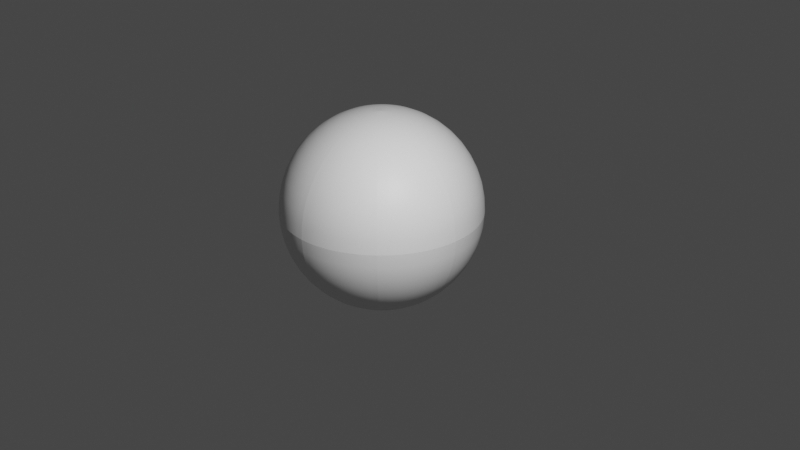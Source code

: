 # Source: evert.bkp.blend  (saved by Blender 3.0.42; exported with 4.5.12 LTS)
import bpy
from mathutils import Matrix  # noqa: F401  (used for matrix-valued properties, if any)

bpy.ops.wm.read_factory_settings(use_empty=True)
scene = bpy.context.scene
scene.name = 'Scene'

# ---- collections
col_collection = bpy.data.collections.new('Collection'); scene.collection.children.link(col_collection)

# ---- materials (node trees are filled in below, after node groups)
mat_default_obj = bpy.data.materials.new('Default OBJ')
mat_default_obj.use_transparent_shadow = False
mat_default_obj.diffuse_color = (1.0, 1.0, 1.0, 1.0)

# ---- material node trees
mat_default_obj.use_nodes = True; mat_default_obj.node_tree.nodes.clear()
_N = mat_default_obj.node_tree.nodes; _L = mat_default_obj.node_tree.links
n0 = _N.new('ShaderNodeBsdfPrincipled'); n0.name = 'Principled BSDF'; n0.location = (10, 300)
n0.distribution = 'GGX'
n0.subsurface_method = 'RANDOM_WALK_SKIN'
n0.inputs[3].default_value = 1.45
n0.inputs[27].default_value = (0.0, 0.0, 0.0, 1.0)
n0.inputs[28].default_value = 1.0
n1 = _N.new('ShaderNodeOutputMaterial'); n1.name = 'Material Output'; n1.location = (300, 300)
_L.new(n0.outputs[0], n1.inputs[0])
n1.is_active_output = True

# ---- world
world_world = bpy.data.worlds.new('World'); scene.world = world_world
world_world.use_nodes = True; world_world.node_tree.nodes.clear()
_N = world_world.node_tree.nodes; _L = world_world.node_tree.links
n0 = _N.new('ShaderNodeOutputWorld'); n0.name = 'World Output'; n0.location = (300, 300)
n1 = _N.new('ShaderNodeBackground'); n1.name = 'Background'; n1.location = (10, 300)
n1.inputs[0].default_value = (0.05088, 0.05088, 0.05088, 1.0)
_L.new(n1.outputs[0], n0.inputs[0])
n0.is_active_output = True
world_world.color = (0.05088, 0.05088, 0.05088)
world_world.use_sun_shadow = False
world_world.sun_shadow_jitter_overblur = 0.0

# ---- cameras
cam_camera = bpy.data.cameras.new('Camera')
cam_camera.clip_end = 100.0
cam_camera.ortho_scale = 7.314

# ---- lights
light_light = bpy.data.lights.new('Light', 'POINT')
light_light.transmission_factor = 0.0
light_light.energy = 1000.0
light_light.shadow_soft_size = 0.1
light_light.use_absolute_resolution = True

# ---- meshes
me_evert0 = bpy.data.meshes.new('evert0')
me_evert0.from_pydata([(0.0, 0.0, 1.0), (0.0, 0.1305, 0.9914), (0.008537, 0.1302, 0.9914), (0.0, 0.0, 1.0), (0.01704, 0.1294, 0.9914), (0.0, 0.0, 1.0), (0.02546, 0.128, 0.9914), (0.0, 0.0, 1.0), (0.03378, 0.1261, 0.9914), (0.0, 0.0, 1.0), (0.04196, 0.1236, 0.9914), (0.0, 0.0, 1.0), (0.04995, 0.1206, 0.9914), (0.0, 0.0, 1.0), (0.05773, 0.1171, 0.9914), (0.0, 0.0, 1.0), (0.06526, 0.113, 0.9914), (0.0, 0.0, 1.0), (0.07252, 0.1085, 0.9914), (0.0, 0.0, 1.0), (0.07946, 0.1036, 0.9914), (0.0, 0.0, 1.0), (0.08606, 0.09814, 0.9914), (0.0, 0.0, 1.0), (0.0923, 0.0923, 0.9914), (0.0, 0.0, 1.0), (0.0, 0.2588, 0.9659), (0.01693, 0.2583, 0.9659), (0.03378, 0.2566, 0.9659), (0.05049, 0.2538, 0.9659), (0.06699, 0.25, 0.9659), (0.0832, 0.2451, 0.9659), (0.09905, 0.2391, 0.9659), (0.1145, 0.2321, 0.9659), (0.1294, 0.2241, 0.9659), (0.1438, 0.2152, 0.9659), (0.1576, 0.2053, 0.9659), (0.1707, 0.1946, 0.9659), (0.183, 0.183, 0.9659), (0.0, 0.3827, 0.9239), (0.02503, 0.3819, 0.9239), (0.04995, 0.3794, 0.9239), (0.07466, 0.3753, 0.9239), (0.09905, 0.3696, 0.9239), (0.123, 0.3624, 0.9239), (0.1464, 0.3536, 0.9239), (0.1693, 0.3432, 0.9239), (0.1913, 0.3314, 0.9239), (0.2126, 0.3182, 0.9239), (0.233, 0.3036, 0.9239), (0.2523, 0.2877, 0.9239), (0.2706, 0.2706, 0.9239), (0.0, 0.5, 0.866), (0.0327, 0.4989, 0.866), (0.06526, 0.4957, 0.866), (0.09754, 0.4904, 0.866), (0.1294, 0.483, 0.866), (0.1607, 0.4735, 0.866), (0.1913, 0.4619, 0.866), (0.2211, 0.4484, 0.866), (0.25, 0.433, 0.866), (0.2778, 0.4157, 0.866), (0.3044, 0.3967, 0.866), (0.3297, 0.3759, 0.866), (0.3536, 0.3536, 0.866), (0.0, 0.6088, 0.7934), (0.03982, 0.6075, 0.7934), (0.07946, 0.6036, 0.7934), (0.1188, 0.5971, 0.7934), (0.1576, 0.588, 0.7934), (0.1957, 0.5765, 0.7934), (0.233, 0.5624, 0.7934), (0.2692, 0.546, 0.7934), (0.3044, 0.5272, 0.7934), (0.3382, 0.5062, 0.7934), (0.3706, 0.483, 0.7934), (0.4014, 0.4577, 0.7934), (0.4305, 0.4305, 0.7934), (0.0, 0.7071, 0.7071), (0.04625, 0.7056, 0.7071), (0.0923, 0.7011, 0.7071), (0.138, 0.6935, 0.7071), (0.183, 0.683, 0.7071), (0.2273, 0.6696, 0.7071), (0.2706, 0.6533, 0.7071), (0.3127, 0.6342, 0.7071), (0.3536, 0.6124, 0.7071), (0.3928, 0.5879, 0.7071), (0.4305, 0.561, 0.7071), (0.4662, 0.5316, 0.7071), (0.5, 0.5, 0.7071), (0.0, 0.7934, 0.6088), (0.05189, 0.7917, 0.6088), (0.1036, 0.7866, 0.6088), (0.1548, 0.7781, 0.6088), (0.2053, 0.7663, 0.6088), (0.255, 0.7513, 0.6088), (0.3036, 0.733, 0.6088), (0.3509, 0.7115, 0.6088), (0.3967, 0.6871, 0.6088), (0.4408, 0.6596, 0.6088), (0.483, 0.6294, 0.6088), (0.5231, 0.5965, 0.6088), (0.561, 0.561, 0.6088), (0.0, 0.866, 0.5), (0.05664, 0.8642, 0.5), (0.113, 0.8586, 0.5), (0.169, 0.8494, 0.5), (0.2241, 0.8365, 0.5), (0.2784, 0.8201, 0.5), (0.3314, 0.8001, 0.5), (0.383, 0.7767, 0.5), (0.433, 0.75, 0.5), (0.4811, 0.7201, 0.5), (0.5272, 0.6871, 0.5), (0.571, 0.6511, 0.5), (0.6124, 0.6124, 0.5), (0.0, 0.9239, 0.3827), (0.06042, 0.9219, 0.3827), (0.1206, 0.916, 0.3827), (0.1802, 0.9061, 0.3827), (0.2391, 0.8924, 0.3827), (0.297, 0.8748, 0.3827), (0.3536, 0.8536, 0.3827), (0.4086, 0.8286, 0.3827), (0.4619, 0.8001, 0.3827), (0.5133, 0.7682, 0.3827), (0.5624, 0.733, 0.3827), (0.6092, 0.6946, 0.3827), (0.6533, 0.6533, 0.3827), (0.0, 0.9659, 0.2588), (0.06318, 0.9639, 0.2588), (0.1261, 0.9577, 0.2588), (0.1884, 0.9474, 0.2588), (0.25, 0.933, 0.2588), (0.3105, 0.9147, 0.2588), (0.3696, 0.8924, 0.2588), (0.4272, 0.8663, 0.2588), (0.483, 0.8365, 0.2588), (0.5366, 0.8031, 0.2588), (0.588, 0.7663, 0.2588), (0.6369, 0.7262, 0.2588), (0.683, 0.683, 0.2588), (0.0, 0.9914, 0.1305), (0.06484, 0.9893, 0.1305), (0.1294, 0.983, 0.1305), (0.1934, 0.9724, 0.1305), (0.2566, 0.9577, 0.1305), (0.3187, 0.9388, 0.1305), (0.3794, 0.916, 0.1305), (0.4385, 0.8892, 0.1305), (0.4957, 0.8586, 0.1305), (0.5508, 0.8244, 0.1305), (0.6036, 0.7866, 0.1305), (0.6537, 0.7454, 0.1305), (0.7011, 0.7011, 0.1305), (0.0, 1.0, 0.0), (0.0654, 0.9979, 0.0), (0.1305, 0.9914, 0.0), (0.1951, 0.9808, 0.0), (0.2588, 0.9659, 0.0), (0.3214, 0.9469, 0.0), (0.3827, 0.9239, 0.0), (0.4423, 0.8969, 0.0), (0.5, 0.866, 0.0), (0.5556, 0.8315, 0.0), (0.6088, 0.7934, 0.0), (0.6593, 0.7518, 0.0), (0.7071, 0.7071, 0.0)], [], [(0, 3, 2, 1), (3, 5, 4, 2), (5, 7, 6, 4), (7, 9, 8, 6), (9, 11, 10, 8), (11, 13, 12, 10), (13, 15, 14, 12), (15, 17, 16, 14), (17, 19, 18, 16), (19, 21, 20, 18), (21, 23, 22, 20), (23, 25, 24, 22), (1, 2, 27, 26), (2, 4, 28, 27), (4, 6, 29, 28), (6, 8, 30, 29), (8, 10, 31, 30), (10, 12, 32, 31), (12, 14, 33, 32), (14, 16, 34, 33), (16, 18, 35, 34), (18, 20, 36, 35), (20, 22, 37, 36), (22, 24, 38, 37), (26, 27, 40, 39), (27, 28, 41, 40), (28, 29, 42, 41), (29, 30, 43, 42), (30, 31, 44, 43), (31, 32, 45, 44), (32, 33, 46, 45), (33, 34, 47, 46), (34, 35, 48, 47), (35, 36, 49, 48), (36, 37, 50, 49), (37, 38, 51, 50), (39, 40, 53, 52), (40, 41, 54, 53), (41, 42, 55, 54), (42, 43, 56, 55), (43, 44, 57, 56), (44, 45, 58, 57), (45, 46, 59, 58), (46, 47, 60, 59), (47, 48, 61, 60), (48, 49, 62, 61), (49, 50, 63, 62), (50, 51, 64, 63), (52, 53, 66, 65), (53, 54, 67, 66), (54, 55, 68, 67), (55, 56, 69, 68), (56, 57, 70, 69), (57, 58, 71, 70), (58, 59, 72, 71), (59, 60, 73, 72), (60, 61, 74, 73), (61, 62, 75, 74), (62, 63, 76, 75), (63, 64, 77, 76), (65, 66, 79, 78), (66, 67, 80, 79), (67, 68, 81, 80), (68, 69, 82, 81), (69, 70, 83, 82), (70, 71, 84, 83), (71, 72, 85, 84), (72, 73, 86, 85), (73, 74, 87, 86), (74, 75, 88, 87), (75, 76, 89, 88), (76, 77, 90, 89), (78, 79, 92, 91), (79, 80, 93, 92), (80, 81, 94, 93), (81, 82, 95, 94), (82, 83, 96, 95), (83, 84, 97, 96), (84, 85, 98, 97), (85, 86, 99, 98), (86, 87, 100, 99), (87, 88, 101, 100), (88, 89, 102, 101), (89, 90, 103, 102), (91, 92, 105, 104), (92, 93, 106, 105), (93, 94, 107, 106), (94, 95, 108, 107), (95, 96, 109, 108), (96, 97, 110, 109), (97, 98, 111, 110), (98, 99, 112, 111), (99, 100, 113, 112), (100, 101, 114, 113), (101, 102, 115, 114), (102, 103, 116, 115), (104, 105, 118, 117), (105, 106, 119, 118), (106, 107, 120, 119), (107, 108, 121, 120), (108, 109, 122, 121), (109, 110, 123, 122), (110, 111, 124, 123), (111, 112, 125, 124), (112, 113, 126, 125), (113, 114, 127, 126), (114, 115, 128, 127), (115, 116, 129, 128), (117, 118, 131, 130), (118, 119, 132, 131), (119, 120, 133, 132), (120, 121, 134, 133), (121, 122, 135, 134), (122, 123, 136, 135), (123, 124, 137, 136), (124, 125, 138, 137), (125, 126, 139, 138), (126, 127, 140, 139), (127, 128, 141, 140), (128, 129, 142, 141), (130, 131, 144, 143), (131, 132, 145, 144), (132, 133, 146, 145), (133, 134, 147, 146), (134, 135, 148, 147), (135, 136, 149, 148), (136, 137, 150, 149), (137, 138, 151, 150), (138, 139, 152, 151), (139, 140, 153, 152), (140, 141, 154, 153), (141, 142, 155, 154), (143, 144, 157, 156), (144, 145, 158, 157), (145, 146, 159, 158), (146, 147, 160, 159), (147, 148, 161, 160), (148, 149, 162, 161), (149, 150, 163, 162), (150, 151, 164, 163), (151, 152, 165, 164), (152, 153, 166, 165), (153, 154, 167, 166), (154, 155, 168, 167)])
me_evert0.polygons.foreach_set('use_smooth', [True] * 144)
me_evert0.materials.append(mat_default_obj)
me_evert0.use_remesh_fix_poles = True
me_evert0.use_remesh_preserve_attributes = False
me_evert0.update()
me_evert0.normals_split_custom_set([tuple(v) for v in zip(*[iter([0.00214, 0.0654, 0.9979, 0.00428, 0.06526, 0.9979, 0.008623, 0.1316, 0.9913, 0.004316, 0.1319, 0.9913, 0.00428, 0.06526, 0.9979, 0.008537, 0.06484, 0.9979, 0.01721, 0.1307, 0.9913, 0.008623, 0.1316, 0.9913, 0.008537, 0.06484, 0.9979, 0.01276, 0.06415, 0.9979, 0.02573, 0.1293, 0.9913, 0.01721, 0.1307, 0.9913, 0.01276, 0.06415, 0.9979, 0.01693, 0.06317, 0.9979, 0.03413, 0.1274, 0.9913, 0.02573, 0.1293, 0.9913, 0.01693, 0.06317, 0.9979, 0.02102, 0.06193, 0.9979, 0.04239, 0.1249, 0.9913, 0.03413, 0.1274, 0.9913, 0.02102, 0.06193, 0.9979, 0.02502, 0.06042, 0.9979, 0.05046, 0.1218, 0.9913, 0.04239, 0.1249, 0.9913, 0.02502, 0.06042, 0.9979, 0.02893, 0.05866, 0.9979, 0.05832, 0.1183, 0.9913, 0.05046, 0.1218, 0.9913, 0.02893, 0.05866, 0.9979, 0.0327, 0.05664, 0.9979, 0.06593, 0.1142, 0.9913, 0.05832, 0.1183, 0.9913, 0.0327, 0.05664, 0.9979, 0.03634, 0.05438, 0.9979, 0.07326, 0.1096, 0.9913, 0.06593, 0.1142, 0.9913, 0.03634, 0.05438, 0.9979, 0.03981, 0.05189, 0.9979, 0.08027, 0.1046, 0.9913, 0.07326, 0.1096, 0.9913, 0.03981, 0.05189, 0.9979, 0.04312, 0.04917, 0.9979, 0.08694, 0.09914, 0.9913, 0.08027, 0.1046, 0.9913, 0.04312, 0.04917, 0.9979, 0.04474, 0.04776, 0.9979, 0.09019, 0.09629, 0.9913, 0.08694, 0.09914, 0.9913, 0.004316, 0.1319, 0.9913, 0.008623, 0.1316, 0.9913, 0.01701, 0.2595, 0.9656, 0.008513, 0.2601, 0.9656, 0.008623, 0.1316, 0.9913, 0.01721, 0.1307, 0.9913, 0.03395, 0.2579, 0.9656, 0.01701, 0.2595, 0.9656, 0.01721, 0.1307, 0.9913, 0.02573, 0.1293, 0.9913, 0.05074, 0.2551, 0.9656, 0.03395, 0.2579, 0.9656, 0.02573, 0.1293, 0.9913, 0.03413, 0.1274, 0.9913, 0.06731, 0.2512, 0.9656, 0.05074, 0.2551, 0.9656, 0.03413, 0.1274, 0.9913, 0.04239, 0.1249, 0.9913, 0.0836, 0.2463, 0.9656, 0.06731, 0.2512, 0.9656, 0.04239, 0.1249, 0.9913, 0.05046, 0.1218, 0.9913, 0.09953, 0.2403, 0.9656, 0.0836, 0.2463, 0.9656, 0.05046, 0.1218, 0.9913, 0.05832, 0.1183, 0.9913, 0.115, 0.2333, 0.9656, 0.09953, 0.2403, 0.9656, 0.05832, 0.1183, 0.9913, 0.06593, 0.1142, 0.9913, 0.13, 0.2252, 0.9656, 0.115, 0.2333, 0.9656, 0.06593, 0.1142, 0.9913, 0.07326, 0.1096, 0.9913, 0.1445, 0.2163, 0.9656, 0.13, 0.2252, 0.9656, 0.07326, 0.1096, 0.9913, 0.08027, 0.1046, 0.9913, 0.1583, 0.2063, 0.9656, 0.1445, 0.2163, 0.9656, 0.08027, 0.1046, 0.9913, 0.08694, 0.09914, 0.9913, 0.1715, 0.1955, 0.9656, 0.1583, 0.2063, 0.9656, 0.08694, 0.09914, 0.9913, 0.09019, 0.09629, 0.9913, 0.1779, 0.1899, 0.9656, 0.1715, 0.1955, 0.9656, 0.008513, 0.2601, 0.9656, 0.01701, 0.2595, 0.9656, 0.0251, 0.383, 0.9234, 0.01256, 0.3838, 0.9233, 0.01701, 0.2595, 0.9656, 0.03395, 0.2579, 0.9656, 0.0501, 0.3806, 0.9234, 0.0251, 0.383, 0.9234, 0.03395, 0.2579, 0.9656, 0.05074, 0.2551, 0.9656, 0.07488, 0.3765, 0.9234, 0.0501, 0.3806, 0.9234, 0.05074, 0.2551, 0.9656, 0.06731, 0.2512, 0.9656, 0.09935, 0.3708, 0.9234, 0.07488, 0.3765, 0.9234, 0.06731, 0.2512, 0.9656, 0.0836, 0.2463, 0.9656, 0.1234, 0.3635, 0.9234, 0.09935, 0.3708, 0.9234, 0.0836, 0.2463, 0.9656, 0.09953, 0.2403, 0.9656, 0.1469, 0.3546, 0.9234, 0.1234, 0.3635, 0.9234, 0.09953, 0.2403, 0.9656, 0.115, 0.2333, 0.9656, 0.1698, 0.3443, 0.9234, 0.1469, 0.3546, 0.9234, 0.115, 0.2333, 0.9656, 0.13, 0.2252, 0.9656, 0.1919, 0.3324, 0.9234, 0.1698, 0.3443, 0.9234, 0.13, 0.2252, 0.9656, 0.1445, 0.2163, 0.9656, 0.2133, 0.3192, 0.9234, 0.1919, 0.3324, 0.9234, 0.1445, 0.2163, 0.9656, 0.1583, 0.2063, 0.9656, 0.2337, 0.3045, 0.9234, 0.2133, 0.3192, 0.9234, 0.1583, 0.2063, 0.9656, 0.1715, 0.1955, 0.9656, 0.2531, 0.2886, 0.9234, 0.2337, 0.3045, 0.9234, 0.1715, 0.1955, 0.9656, 0.1779, 0.1899, 0.9656, 0.2625, 0.2803, 0.9233, 0.2531, 0.2886, 0.9234, 0.01256, 0.3838, 0.9233, 0.0251, 0.383, 0.9234, 0.03277, 0.4999, 0.8654, 0.0164, 0.501, 0.8653, 0.0251, 0.383, 0.9234, 0.0501, 0.3806, 0.9234, 0.06539, 0.4967, 0.8654, 0.03277, 0.4999, 0.8654, 0.0501, 0.3806, 0.9234, 0.07488, 0.3765, 0.9234, 0.09774, 0.4914, 0.8654, 0.06539, 0.4967, 0.8654, 0.07488, 0.3765, 0.9234, 0.09935, 0.3708, 0.9234, 0.1297, 0.484, 0.8654, 0.09774, 0.4914, 0.8654, 0.09935, 0.3708, 0.9234, 0.1234, 0.3635, 0.9234, 0.161, 0.4744, 0.8654, 0.1297, 0.484, 0.8654, 0.1234, 0.3635, 0.9234, 0.1469, 0.3546, 0.9234, 0.1917, 0.4629, 0.8654, 0.161, 0.4744, 0.8654, 0.1469, 0.3546, 0.9234, 0.1698, 0.3443, 0.9234, 0.2216, 0.4494, 0.8654, 0.1917, 0.4629, 0.8654, 0.1698, 0.3443, 0.9234, 0.1919, 0.3324, 0.9234, 0.2505, 0.4339, 0.8654, 0.2216, 0.4494, 0.8654, 0.1919, 0.3324, 0.9234, 0.2133, 0.3192, 0.9234, 0.2784, 0.4166, 0.8654, 0.2505, 0.4339, 0.8654, 0.2133, 0.3192, 0.9234, 0.2337, 0.3045, 0.9234, 0.305, 0.3975, 0.8654, 0.2784, 0.4166, 0.8654, 0.2337, 0.3045, 0.9234, 0.2531, 0.2886, 0.9234, 0.3304, 0.3767, 0.8654, 0.305, 0.3975, 0.8654, 0.2531, 0.2886, 0.9234, 0.2625, 0.2803, 0.9233, 0.3426, 0.3658, 0.8653, 0.3304, 0.3767, 0.8654, 0.0164, 0.501, 0.8653, 0.03277, 0.4999, 0.8654, 0.03987, 0.6083, 0.7927, 0.01995, 0.6095, 0.7925, 0.03277, 0.4999, 0.8654, 0.06539, 0.4967, 0.8654, 0.07957, 0.6044, 0.7927, 0.03987, 0.6083, 0.7927, 0.06539, 0.4967, 0.8654, 0.09774, 0.4914, 0.8654, 0.1189, 0.5979, 0.7927, 0.07957, 0.6044, 0.7927, 0.09774, 0.4914, 0.8654, 0.1297, 0.484, 0.8654, 0.1578, 0.5888, 0.7927, 0.1189, 0.5979, 0.7927, 0.1297, 0.484, 0.8654, 0.161, 0.4744, 0.8654, 0.196, 0.5773, 0.7927, 0.1578, 0.5888, 0.7927, 0.161, 0.4744, 0.8654, 0.1917, 0.4629, 0.8654, 0.2333, 0.5632, 0.7927, 0.196, 0.5773, 0.7927, 0.1917, 0.4629, 0.8654, 0.2216, 0.4494, 0.8654, 0.2696, 0.5467, 0.7927, 0.2333, 0.5632, 0.7927, 0.2216, 0.4494, 0.8654, 0.2505, 0.4339, 0.8654, 0.3048, 0.5279, 0.7927, 0.2696, 0.5467, 0.7927, 0.2505, 0.4339, 0.8654, 0.2784, 0.4166, 0.8654, 0.3387, 0.5069, 0.7927, 0.3048, 0.5279, 0.7927, 0.2784, 0.4166, 0.8654, 0.305, 0.3975, 0.8654, 0.3711, 0.4836, 0.7927, 0.3387, 0.5069, 0.7927, 0.305, 0.3975, 0.8654, 0.3304, 0.3767, 0.8654, 0.4019, 0.4583, 0.7927, 0.3711, 0.4836, 0.7927, 0.3304, 0.3767, 0.8654, 0.3426, 0.3658, 0.8653, 0.4169, 0.4451, 0.7925, 0.4019, 0.4583, 0.7927, 0.01995, 0.6095, 0.7925, 0.03987, 0.6083, 0.7927, 0.04629, 0.7063, 0.7064, 0.02316, 0.7076, 0.7062, 0.03987, 0.6083, 0.7927, 0.07957, 0.6044, 0.7927, 0.09239, 0.7017, 0.7064, 0.04629, 0.7063, 0.7064, 0.07957, 0.6044, 0.7927, 0.1189, 0.5979, 0.7927, 0.1381, 0.6942, 0.7064, 0.09239, 0.7017, 0.7064, 0.1189, 0.5979, 0.7927, 0.1578, 0.5888, 0.7927, 0.1832, 0.6837, 0.7064, 0.1381, 0.6942, 0.7064, 0.1578, 0.5888, 0.7927, 0.196, 0.5773, 0.7927, 0.2275, 0.6702, 0.7064, 0.1832, 0.6837, 0.7064, 0.196, 0.5773, 0.7927, 0.2333, 0.5632, 0.7927, 0.2709, 0.6539, 0.7064, 0.2275, 0.6702, 0.7064, 0.2333, 0.5632, 0.7927, 0.2696, 0.5467, 0.7927, 0.313, 0.6348, 0.7064, 0.2709, 0.6539, 0.7064, 0.2696, 0.5467, 0.7927, 0.3048, 0.5279, 0.7927, 0.3539, 0.613, 0.7064, 0.313, 0.6348, 0.7064, 0.3048, 0.5279, 0.7927, 0.3387, 0.5069, 0.7927, 0.3932, 0.5885, 0.7064, 0.3539, 0.613, 0.7064, 0.3387, 0.5069, 0.7927, 0.3711, 0.4836, 0.7927, 0.4309, 0.5615, 0.7064, 0.3932, 0.5885, 0.7064, 0.3711, 0.4836, 0.7927, 0.4019, 0.4583, 0.7927, 0.4667, 0.5321, 0.7064, 0.4309, 0.5615, 0.7064, 0.4019, 0.4583, 0.7927, 0.4169, 0.4451, 0.7925, 0.484, 0.5167, 0.7062, 0.4667, 0.5321, 0.7064, 0.02316, 0.7076, 0.7062, 0.04629, 0.7063, 0.7064, 0.05192, 0.7922, 0.6081, 0.02597, 0.7936, 0.6079, 0.04629, 0.7063, 0.7064, 0.09239, 0.7017, 0.7064, 0.1036, 0.7871, 0.6081, 0.05192, 0.7922, 0.6081, 0.09239, 0.7017, 0.7064, 0.1381, 0.6942, 0.7064, 0.1549, 0.7786, 0.6081, 0.1036, 0.7871, 0.6081, 0.1381, 0.6942, 0.7064, 0.1832, 0.6837, 0.7064, 0.2055, 0.7668, 0.6081, 0.1549, 0.7786, 0.6081, 0.1832, 0.6837, 0.7064, 0.2275, 0.6702, 0.7064, 0.2552, 0.7517, 0.6081, 0.2055, 0.7668, 0.6081, 0.2275, 0.6702, 0.7064, 0.2709, 0.6539, 0.7064, 0.3038, 0.7334, 0.6081, 0.2552, 0.7517, 0.6081, 0.2709, 0.6539, 0.7064, 0.313, 0.6348, 0.7064, 0.3511, 0.712, 0.6081, 0.3038, 0.7334, 0.6081, 0.313, 0.6348, 0.7064, 0.3539, 0.613, 0.7064, 0.3969, 0.6875, 0.6081, 0.3511, 0.712, 0.6081, 0.3539, 0.613, 0.7064, 0.3932, 0.5885, 0.7064, 0.441, 0.6601, 0.6081, 0.3969, 0.6875, 0.6081, 0.3932, 0.5885, 0.7064, 0.4309, 0.5615, 0.7064, 0.4833, 0.6298, 0.6081, 0.441, 0.6601, 0.6081, 0.4309, 0.5615, 0.7064, 0.4667, 0.5321, 0.7064, 0.5234, 0.5969, 0.6081, 0.4833, 0.6298, 0.6081, 0.4667, 0.5321, 0.7064, 0.484, 0.5167, 0.7062, 0.5428, 0.5795, 0.6079, 0.5234, 0.5969, 0.6081, 0.02597, 0.7936, 0.6079, 0.05192, 0.7922, 0.6081, 0.05666, 0.8645, 0.4994, 0.02835, 0.866, 0.4992, 0.05192, 0.7922, 0.6081, 0.1036, 0.7871, 0.6081, 0.1131, 0.859, 0.4994, 0.05666, 0.8645, 0.4994, 0.1036, 0.7871, 0.6081, 0.1549, 0.7786, 0.6081, 0.169, 0.8497, 0.4994, 0.1131, 0.859, 0.4994, 0.1549, 0.7786, 0.6081, 0.2055, 0.7668, 0.6081, 0.2242, 0.8368, 0.4994, 0.169, 0.8497, 0.4994, 0.2055, 0.7668, 0.6081, 0.2552, 0.7517, 0.6081, 0.2785, 0.8204, 0.4994, 0.2242, 0.8368, 0.4994, 0.2552, 0.7517, 0.6081, 0.3038, 0.7334, 0.6081, 0.3315, 0.8004, 0.4994, 0.2785, 0.8204, 0.4994, 0.3038, 0.7334, 0.6081, 0.3511, 0.712, 0.6081, 0.3832, 0.777, 0.4994, 0.3315, 0.8004, 0.4994, 0.3511, 0.712, 0.6081, 0.3969, 0.6875, 0.6081, 0.4332, 0.7503, 0.4994, 0.3832, 0.777, 0.4994, 0.3969, 0.6875, 0.6081, 0.441, 0.6601, 0.6081, 0.4813, 0.7204, 0.4994, 0.4332, 0.7503, 0.4994, 0.441, 0.6601, 0.6081, 0.4833, 0.6298, 0.6081, 0.5274, 0.6873, 0.4994, 0.4813, 0.7204, 0.4994, 0.4833, 0.6298, 0.6081, 0.5234, 0.5969, 0.6081, 0.5712, 0.6514, 0.4994, 0.5274, 0.6873, 0.4994, 0.5234, 0.5969, 0.6081, 0.5428, 0.5795, 0.6079, 0.5923, 0.6324, 0.4992, 0.5712, 0.6514, 0.4994, 0.02835, 0.866, 0.4992, 0.05666, 0.8645, 0.4994, 0.06044, 0.9221, 0.3822, 0.03024, 0.9237, 0.382, 0.05666, 0.8645, 0.4994, 0.1131, 0.859, 0.4994, 0.1206, 0.9162, 0.3822, 0.06044, 0.9221, 0.3822, 0.1131, 0.859, 0.4994, 0.169, 0.8497, 0.4994, 0.1803, 0.9063, 0.3822, 0.1206, 0.9162, 0.3822, 0.169, 0.8497, 0.4994, 0.2242, 0.8368, 0.4994, 0.2392, 0.8926, 0.3822, 0.1803, 0.9063, 0.3822, 0.2242, 0.8368, 0.4994, 0.2785, 0.8204, 0.4994, 0.297, 0.875, 0.3822, 0.2392, 0.8926, 0.3822, 0.2785, 0.8204, 0.4994, 0.3315, 0.8004, 0.4994, 0.3536, 0.8537, 0.3822, 0.297, 0.875, 0.3822, 0.3315, 0.8004, 0.4994, 0.3832, 0.777, 0.4994, 0.4087, 0.8288, 0.3822, 0.3536, 0.8537, 0.3822, 0.3832, 0.777, 0.4994, 0.4332, 0.7503, 0.4994, 0.462, 0.8003, 0.3822, 0.4087, 0.8288, 0.3822, 0.4332, 0.7503, 0.4994, 0.4813, 0.7204, 0.4994, 0.5134, 0.7683, 0.3822, 0.462, 0.8003, 0.3822, 0.4813, 0.7204, 0.4994, 0.5274, 0.6873, 0.4994, 0.5625, 0.7331, 0.3822, 0.5134, 0.7683, 0.3822, 0.5274, 0.6873, 0.4994, 0.5712, 0.6514, 0.4994, 0.6093, 0.6948, 0.3822, 0.5625, 0.7331, 0.3822, 0.5712, 0.6514, 0.4994, 0.5923, 0.6324, 0.4992, 0.6317, 0.6745, 0.382, 0.6093, 0.6948, 0.3822, 0.03024, 0.9237, 0.382, 0.06044, 0.9221, 0.3822, 0.06318, 0.9639, 0.2585, 0.03161, 0.9655, 0.2584, 0.06044, 0.9221, 0.3822, 0.1206, 0.9162, 0.3822, 0.1261, 0.9578, 0.2585, 0.06318, 0.9639, 0.2585, 0.1206, 0.9162, 0.3822, 0.1803, 0.9063, 0.3822, 0.1885, 0.9475, 0.2585, 0.1261, 0.9578, 0.2585, 0.1803, 0.9063, 0.3822, 0.2392, 0.8926, 0.3822, 0.25, 0.9331, 0.2585, 0.1885, 0.9475, 0.2585, 0.2392, 0.8926, 0.3822, 0.297, 0.875, 0.3822, 0.3105, 0.9147, 0.2585, 0.25, 0.9331, 0.2585, 0.297, 0.875, 0.3822, 0.3536, 0.8537, 0.3822, 0.3697, 0.8925, 0.2585, 0.3105, 0.9147, 0.2585, 0.3536, 0.8537, 0.3822, 0.4087, 0.8288, 0.3822, 0.4273, 0.8664, 0.2585, 0.3697, 0.8925, 0.2585, 0.4087, 0.8288, 0.3822, 0.462, 0.8003, 0.3822, 0.483, 0.8366, 0.2585, 0.4273, 0.8664, 0.2585, 0.462, 0.8003, 0.3822, 0.5134, 0.7683, 0.3822, 0.5367, 0.8032, 0.2585, 0.483, 0.8366, 0.2585, 0.5134, 0.7683, 0.3822, 0.5625, 0.7331, 0.3822, 0.5881, 0.7664, 0.2585, 0.5367, 0.8032, 0.2585, 0.5625, 0.7331, 0.3822, 0.6093, 0.6948, 0.3822, 0.6369, 0.7263, 0.2585, 0.5881, 0.7664, 0.2585, 0.6093, 0.6948, 0.3822, 0.6317, 0.6745, 0.382, 0.6604, 0.7051, 0.2584, 0.6369, 0.7263, 0.2585, 0.03161, 0.9655, 0.2584, 0.06318, 0.9639, 0.2585, 0.06485, 0.9893, 0.1304, 0.03244, 0.9909, 0.1303, 0.06318, 0.9639, 0.2585, 0.1261, 0.9578, 0.2585, 0.1294, 0.983, 0.1304, 0.06485, 0.9893, 0.1304, 0.1261, 0.9578, 0.2585, 0.1885, 0.9475, 0.2585, 0.1934, 0.9724, 0.1303, 0.1294, 0.983, 0.1304, 0.1885, 0.9475, 0.2585, 0.25, 0.9331, 0.2585, 0.2566, 0.9577, 0.1303, 0.1934, 0.9724, 0.1303, 0.25, 0.9331, 0.2585, 0.3105, 0.9147, 0.2585, 0.3187, 0.9389, 0.1304, 0.2566, 0.9577, 0.1303, 0.3105, 0.9147, 0.2585, 0.3697, 0.8925, 0.2585, 0.3794, 0.916, 0.1304, 0.3187, 0.9389, 0.1304, 0.3697, 0.8925, 0.2585, 0.4273, 0.8664, 0.2585, 0.4385, 0.8892, 0.1304, 0.3794, 0.916, 0.1304, 0.4273, 0.8664, 0.2585, 0.483, 0.8366, 0.2585, 0.4957, 0.8586, 0.1304, 0.4385, 0.8892, 0.1304, 0.483, 0.8366, 0.2585, 0.5367, 0.8032, 0.2585, 0.5508, 0.8244, 0.1304, 0.4957, 0.8586, 0.1304, 0.5367, 0.8032, 0.2585, 0.5881, 0.7664, 0.2585, 0.6036, 0.7866, 0.1304, 0.5508, 0.8244, 0.1304, 0.5881, 0.7664, 0.2585, 0.6369, 0.7263, 0.2585, 0.6537, 0.7454, 0.1304, 0.6036, 0.7866, 0.1304, 0.6369, 0.7263, 0.2585, 0.6604, 0.7051, 0.2584, 0.6778, 0.7236, 0.1303, 0.6537, 0.7454, 0.1304, 0.03244, 0.9909, 0.1303, 0.06485, 0.9893, 0.1304, 0.06526, 0.9957, 0.0654, 0.03265, 0.9973, 0.06537, 0.06485, 0.9893, 0.1304, 0.1294, 0.983, 0.1304, 0.1302, 0.9893, 0.0654, 0.06526, 0.9957, 0.0654, 0.1294, 0.983, 0.1304, 0.1934, 0.9724, 0.1303, 0.1947, 0.9787, 0.0654, 0.1302, 0.9893, 0.0654, 0.1934, 0.9724, 0.1303, 0.2566, 0.9577, 0.1303, 0.2583, 0.9639, 0.0654, 0.1947, 0.9787, 0.0654, 0.2566, 0.9577, 0.1303, 0.3187, 0.9389, 0.1304, 0.3207, 0.9449, 0.0654, 0.2583, 0.9639, 0.0654, 0.3187, 0.9389, 0.1304, 0.3794, 0.916, 0.1304, 0.3819, 0.9219, 0.0654, 0.3207, 0.9449, 0.0654, 0.3794, 0.916, 0.1304, 0.4385, 0.8892, 0.1304, 0.4413, 0.8949, 0.0654, 0.3819, 0.9219, 0.0654, 0.4385, 0.8892, 0.1304, 0.4957, 0.8586, 0.1304, 0.4989, 0.8642, 0.06541, 0.4413, 0.8949, 0.0654, 0.4957, 0.8586, 0.1304, 0.5508, 0.8244, 0.1304, 0.5544, 0.8297, 0.06541, 0.4989, 0.8642, 0.06541, 0.5508, 0.8244, 0.1304, 0.6036, 0.7866, 0.1304, 0.6075, 0.7917, 0.0654, 0.5544, 0.8297, 0.06541, 0.6036, 0.7866, 0.1304, 0.6537, 0.7454, 0.1304, 0.6579, 0.7502, 0.0654, 0.6075, 0.7917, 0.0654, 0.6537, 0.7454, 0.1304, 0.6778, 0.7236, 0.1303, 0.6821, 0.7283, 0.06537, 0.6579, 0.7502, 0.0654])] * 3)])

# ---- objects
ob_light = bpy.data.objects.new('Light', light_light)
ob_camera = bpy.data.objects.new('Camera', cam_camera)
ob_evert0 = bpy.data.objects.new('evert0', me_evert0)
ob_empty = bpy.data.objects.new('Empty', None)
ob_empty_001 = bpy.data.objects.new('Empty.001', None)

# ---- transforms, parenting, visibility, modifiers, constraints
ob_light.location = (3.628, -1.847, 4.616)
ob_light.rotation_euler = (0.6503, 0.05522, 1.866)
ob_light.lock_rotations_4d = False
ob_light.empty_display_type = 'ARROWS'
ob_light.color = (0.0, 0.0, 0.0, 0.0)
ob_light.lineart.crease_threshold = 0.0
ob_camera.location = (7.218, -6.563, 5.664)
ob_camera.rotation_euler = (1.109, 0.0, 0.8149)
ob_camera.lock_rotations_4d = False
ob_camera.empty_display_type = 'ARROWS'
ob_camera.color = (0.0, 0.0, 0.0, 0.0)
ob_camera.display_type = 'WIRE'
ob_camera.lineart.crease_threshold = 0.0
ob_evert0.location = (0.0, 0.0, 1.0)
ob_evert0.rotation_euler = (3.142, -0.0, 0.0)
_m = ob_evert0.modifiers.new('Array', 'ARRAY')
_m.count = 8
_m.use_relative_offset = False
_m.use_object_offset = True
_m.offset_object = ob_empty
_m = ob_evert0.modifiers.new('Array.001', 'ARRAY')
_m.use_relative_offset = False
_m.use_object_offset = True
_m.offset_object = ob_empty_001
ob_empty.parent = ob_evert0
ob_empty.matrix_parent_inverse = Matrix(((1.0, 0.0, 0.0, -0.0), (0.0, -4.371e-08, 1.0, 0.0), (0.0, -1.0, -4.371e-08, 0.0), (-0.0, 0.0, -0.0, 1.0)))
ob_empty.location = (0.0, 0.0, 0.0)
ob_empty.rotation_euler = (1.571, 0.7854, 0.0)
ob_empty.empty_display_type = 'SINGLE_ARROW'
ob_empty_001.parent = ob_evert0
ob_empty_001.matrix_parent_inverse = Matrix(((1.0, 0.0, 0.0, -0.0), (0.0, -4.371e-08, 1.0, 0.0), (0.0, -1.0, -4.371e-08, 0.0), (-0.0, 0.0, -0.0, 1.0)))
ob_empty_001.location = (0.0, 0.0, 0.0)
ob_empty_001.rotation_euler = (-1.571, -0.0, 0.0)
ob_empty_001.empty_display_type = 'SINGLE_ARROW'

# ---- collection membership
col_collection.objects.link(ob_light)
col_collection.objects.link(ob_camera)
col_collection.objects.link(ob_evert0)
col_collection.objects.link(ob_empty)
col_collection.objects.link(ob_empty_001)

# ---- scene / render settings (as saved in the file)
scene.camera = ob_camera
scene.frame_start = 1; scene.frame_end = 500; scene.frame_set(76)
scene.render.engine = 'BLENDER_EEVEE_NEXT'
scene.render.image_settings.file_format = 'FFMPEG'
scene.render.image_settings.color_mode = 'RGB'
scene.render.fps = 60
scene.render.fps_base = 0.5
scene.cycles.sampling_pattern = 'TABULATED_SOBOL'
scene.cycles.use_light_tree = False
scene.view_settings.view_transform = 'Filmic'
bpy.context.view_layer.update()
